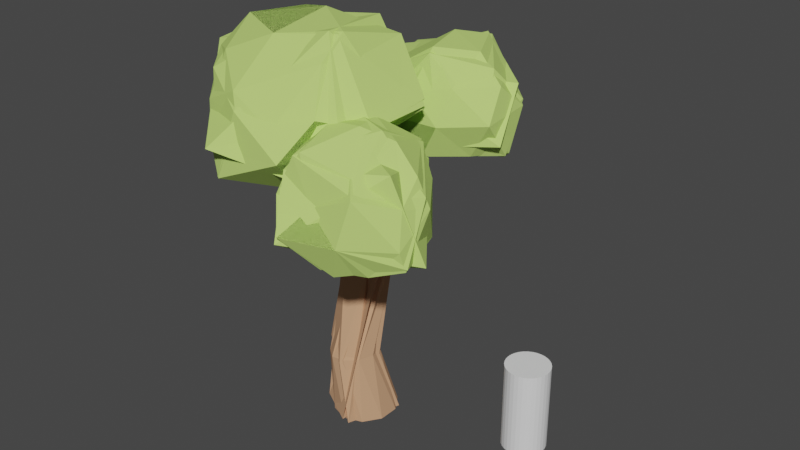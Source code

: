 # Source: trees.blend  (saved by Blender 3.2.14; exported with 4.5.12 LTS)
import bpy
from mathutils import Matrix  # noqa: F401  (used for matrix-valued properties, if any)

bpy.ops.wm.read_factory_settings(use_empty=True)
scene = bpy.context.scene
scene.name = 'Scene'

# ---- materials (node trees are filled in below, after node groups)
mat_wood = bpy.data.materials.new('wood')
mat_wood.use_transparent_shadow = False
mat_leaf = bpy.data.materials.new('leaf')
mat_leaf.use_transparent_shadow = False

# ---- material node trees
mat_wood.use_nodes = True; mat_wood.node_tree.nodes.clear()
_N = mat_wood.node_tree.nodes; _L = mat_wood.node_tree.links
n0 = _N.new('ShaderNodeBsdfPrincipled'); n0.name = 'Principled BSDF'; n0.location = (10, 300)
n0.distribution = 'GGX'
n0.subsurface_method = 'RANDOM_WALK_SKIN'
n0.inputs[0].default_value = (0.6038, 0.3391, 0.1963, 1.0)
n0.inputs[2].default_value = 0.0
n0.inputs[3].default_value = 0.0
n0.inputs[9].default_value = (0.0, 0.0, 0.0)
n0.inputs[11].default_value = 0.0
n0.inputs[13].default_value = 0.0
n0.inputs[20].default_value = 0.0
n0.inputs[27].default_value = (0.0, 0.0, 0.0, 1.0)
n1 = _N.new('ShaderNodeOutputMaterial'); n1.name = 'Material Output'; n1.location = (300, 300)
_L.new(n0.outputs[0], n1.inputs[0])
n1.is_active_output = True
mat_leaf.use_nodes = True; mat_leaf.node_tree.nodes.clear()
_N = mat_leaf.node_tree.nodes; _L = mat_leaf.node_tree.links
n0 = _N.new('ShaderNodeBsdfPrincipled'); n0.name = 'Principled BSDF'; n0.location = (10, 300)
n0.distribution = 'GGX'
n0.subsurface_method = 'RANDOM_WALK_SKIN'
n0.inputs[0].default_value = (0.5308, 0.7484, 0.1896, 1.0)
n0.inputs[2].default_value = 0.0
n0.inputs[3].default_value = 0.0
n0.inputs[9].default_value = (0.0, 0.0, 0.0)
n0.inputs[11].default_value = 0.0
n0.inputs[13].default_value = 0.0
n0.inputs[20].default_value = 0.0
n0.inputs[27].default_value = (0.0, 0.0, 0.0, 1.0)
n1 = _N.new('ShaderNodeOutputMaterial'); n1.name = 'Material Output'; n1.location = (300, 300)
_L.new(n0.outputs[0], n1.inputs[0])
n1.is_active_output = True

# ---- world
world_world = bpy.data.worlds.new('World'); scene.world = world_world
world_world.use_nodes = True; world_world.node_tree.nodes.clear()
_N = world_world.node_tree.nodes; _L = world_world.node_tree.links
n0 = _N.new('ShaderNodeOutputWorld'); n0.name = 'World Output'; n0.location = (300, 300)
n1 = _N.new('ShaderNodeBackground'); n1.name = 'Background'; n1.location = (10, 300)
n1.inputs[0].default_value = (0.05088, 0.05088, 0.05088, 1.0)
_L.new(n1.outputs[0], n0.inputs[0])
n0.is_active_output = True
world_world.color = (0.05088, 0.05088, 0.05088)
world_world.use_sun_shadow = False
world_world.sun_shadow_jitter_overblur = 0.0

# ---- meshes
me_cylinder = bpy.data.meshes.new('Cylinder')
me_cylinder.from_pydata([(0.0, 1.0, -1.0), (0.0, 1.0, 1.0), (0.1951, 0.9808, -1.0), (0.1951, 0.9808, 1.0), (0.3827, 0.9239, -1.0), (0.3827, 0.9239, 1.0), (0.5556, 0.8315, -1.0), (0.5556, 0.8315, 1.0), (0.7071, 0.7071, -1.0), (0.7071, 0.7071, 1.0), (0.8315, 0.5556, -1.0), (0.8315, 0.5556, 1.0), (0.9239, 0.3827, -1.0), (0.9239, 0.3827, 1.0), (0.9808, 0.1951, -1.0), (0.9808, 0.1951, 1.0), (1.0, 0.0, -1.0), (1.0, 0.0, 1.0), (0.9808, -0.1951, -1.0), (0.9808, -0.1951, 1.0), (0.9239, -0.3827, -1.0), (0.9239, -0.3827, 1.0), (0.8315, -0.5556, -1.0), (0.8315, -0.5556, 1.0), (0.7071, -0.7071, -1.0), (0.7071, -0.7071, 1.0), (0.5556, -0.8315, -1.0), (0.5556, -0.8315, 1.0), (0.3827, -0.9239, -1.0), (0.3827, -0.9239, 1.0), (0.1951, -0.9808, -1.0), (0.1951, -0.9808, 1.0), (0.0, -1.0, -1.0), (0.0, -1.0, 1.0), (-0.1951, -0.9808, -1.0), (-0.1951, -0.9808, 1.0), (-0.3827, -0.9239, -1.0), (-0.3827, -0.9239, 1.0), (-0.5556, -0.8315, -1.0), (-0.5556, -0.8315, 1.0), (-0.7071, -0.7071, -1.0), (-0.7071, -0.7071, 1.0), (-0.8315, -0.5556, -1.0), (-0.8315, -0.5556, 1.0), (-0.9239, -0.3827, -1.0), (-0.9239, -0.3827, 1.0), (-0.9808, -0.1951, -1.0), (-0.9808, -0.1951, 1.0), (-1.0, 0.0, -1.0), (-1.0, 0.0, 1.0), (-0.9808, 0.1951, -1.0), (-0.9808, 0.1951, 1.0), (-0.9239, 0.3827, -1.0), (-0.9239, 0.3827, 1.0), (-0.8315, 0.5556, -1.0), (-0.8315, 0.5556, 1.0), (-0.7071, 0.7071, -1.0), (-0.7071, 0.7071, 1.0), (-0.5556, 0.8315, -1.0), (-0.5556, 0.8315, 1.0), (-0.3827, 0.9239, -1.0), (-0.3827, 0.9239, 1.0), (-0.1951, 0.9808, -1.0), (-0.1951, 0.9808, 1.0)], [], [(0, 1, 3, 2), (2, 3, 5, 4), (4, 5, 7, 6), (6, 7, 9, 8), (8, 9, 11, 10), (10, 11, 13, 12), (12, 13, 15, 14), (14, 15, 17, 16), (16, 17, 19, 18), (18, 19, 21, 20), (20, 21, 23, 22), (22, 23, 25, 24), (24, 25, 27, 26), (26, 27, 29, 28), (28, 29, 31, 30), (30, 31, 33, 32), (32, 33, 35, 34), (34, 35, 37, 36), (36, 37, 39, 38), (38, 39, 41, 40), (40, 41, 43, 42), (42, 43, 45, 44), (44, 45, 47, 46), (46, 47, 49, 48), (48, 49, 51, 50), (50, 51, 53, 52), (52, 53, 55, 54), (54, 55, 57, 56), (56, 57, 59, 58), (58, 59, 61, 60), (3, 1, 63, 61, 59, 57, 55, 53, 51, 49, 47, 45, 43, 41, 39, 37, 35, 33, 31, 29, 27, 25, 23, 21, 19, 17, 15, 13, 11, 9, 7, 5), (60, 61, 63, 62), (62, 63, 1, 0), (0, 2, 4, 6, 8, 10, 12, 14, 16, 18, 20, 22, 24, 26, 28, 30, 32, 34, 36, 38, 40, 42, 44, 46, 48, 50, 52, 54, 56, 58, 60, 62)])
_uv = me_cylinder.uv_layers.new(name='UVMap')
_uv.uv.foreach_set('vector', [1.0, 0.5, 1.0, 1.0, 0.9688, 1.0, 0.9688, 0.5, 0.9688, 0.5, 0.9688, 1.0, 0.9375, 1.0, 0.9375, 0.5, 0.9375, 0.5, 0.9375, 1.0, 0.9062, 1.0, 0.9062, 0.5, 0.9062, 0.5, 0.9062, 1.0, 0.875, 1.0, 0.875, 0.5, 0.875, 0.5, 0.875, 1.0, 0.8438, 1.0, 0.8438, 0.5, 0.8438, 0.5, 0.8438, 1.0, 0.8125, 1.0, 0.8125, 0.5, 0.8125, 0.5, 0.8125, 1.0, 0.7812, 1.0, 0.7812, 0.5, 0.7812, 0.5, 0.7812, 1.0, 0.75, 1.0, 0.75, 0.5, 0.75, 0.5, 0.75, 1.0, 0.7188, 1.0, 0.7188, 0.5, 0.7188, 0.5, 0.7188, 1.0, 0.6875, 1.0, 0.6875, 0.5, 0.6875, 0.5, 0.6875, 1.0, 0.6562, 1.0, 0.6562, 0.5, 0.6562, 0.5, 0.6562, 1.0, 0.625, 1.0, 0.625, 0.5, 0.625, 0.5, 0.625, 1.0, 0.5938, 1.0, 0.5938, 0.5, 0.5938, 0.5, 0.5938, 1.0, 0.5625, 1.0, 0.5625, 0.5, 0.5625, 0.5, 0.5625, 1.0, 0.5312, 1.0, 0.5312, 0.5, 0.5312, 0.5, 0.5312, 1.0, 0.5, 1.0, 0.5, 0.5, 0.5, 0.5, 0.5, 1.0, 0.4688, 1.0, 0.4688, 0.5, 0.4688, 0.5, 0.4688, 1.0, 0.4375, 1.0, 0.4375, 0.5, 0.4375, 0.5, 0.4375, 1.0, 0.4062, 1.0, 0.4062, 0.5, 0.4062, 0.5, 0.4062, 1.0, 0.375, 1.0, 0.375, 0.5, 0.375, 0.5, 0.375, 1.0, 0.3438, 1.0, 0.3438, 0.5, 0.3438, 0.5, 0.3438, 1.0, 0.3125, 1.0, 0.3125, 0.5, 0.3125, 0.5, 0.3125, 1.0, 0.2812, 1.0, 0.2812, 0.5, 0.2812, 0.5, 0.2812, 1.0, 0.25, 1.0, 0.25, 0.5, 0.25, 0.5, 0.25, 1.0, 0.2188, 1.0, 0.2188, 0.5, 0.2188, 0.5, 0.2188, 1.0, 0.1875, 1.0, 0.1875, 0.5, 0.1875, 0.5, 0.1875, 1.0, 0.1562, 1.0, 0.1562, 0.5, 0.1562, 0.5, 0.1562, 1.0, 0.125, 1.0, 0.125, 0.5, 0.125, 0.5, 0.125, 1.0, 0.09375, 1.0, 0.09375, 0.5, 0.09375, 0.5, 0.09375, 1.0, 0.0625, 1.0, 0.0625, 0.5, 0.2968, 0.4854, 0.25, 0.49, 0.2032, 0.4854, 0.1582, 0.4717, 0.1167, 0.4496, 0.08029, 0.4197, 0.05045, 0.3833, 0.02827, 0.3418, 0.01461, 0.2968, 0.01, 0.25, 0.01461, 0.2032, 0.02827, 0.1582, 0.05045, 0.1167, 0.08029, 0.08029, 0.1167, 0.05045, 0.1582, 0.02827, 0.2032, 0.01461, 0.25, 0.01, 0.2968, 0.01461, 0.3418, 0.02827, 0.3833, 0.05045, 0.4197, 0.08029, 0.4496, 0.1167, 0.4717, 0.1582, 0.4854, 0.2032, 0.49, 0.25, 0.4854, 0.2968, 0.4717, 0.3418, 0.4496, 0.3833, 0.4197, 0.4197, 0.3833, 0.4496, 0.3418, 0.4717, 0.0625, 0.5, 0.0625, 1.0, 0.03125, 1.0, 0.03125, 0.5, 0.03125, 0.5, 0.03125, 1.0, 0.0, 1.0, 0.0, 0.5, 0.75, 0.49, 0.7968, 0.4854, 0.8418, 0.4717, 0.8833, 0.4496, 0.9197, 0.4197, 0.9496, 0.3833, 0.9717, 0.3418, 0.9854, 0.2968, 0.99, 0.25, 0.9854, 0.2032, 0.9717, 0.1582, 0.9496, 0.1167, 0.9197, 0.08029, 0.8833, 0.05045, 0.8418, 0.02827, 0.7968, 0.01461, 0.75, 0.01, 0.7032, 0.01461, 0.6582, 0.02827, 0.6167, 0.05045, 0.5803, 0.08029, 0.5504, 0.1167, 0.5283, 0.1582, 0.5146, 0.2032, 0.51, 0.25, 0.5146, 0.2968, 0.5283, 0.3418, 0.5504, 0.3833, 0.5803, 0.4197, 0.6167, 0.4496, 0.6582, 0.4717, 0.7032, 0.4854])
me_cylinder.update()
me_cylinder_002 = bpy.data.meshes.new('Cylinder.002')
me_cylinder_002.from_pydata([(0.000149, 0.8104, -1.094), (-0.3251, 0.3971, 0.4631), (0.4434, 0.6555, -1.094), (0.04194, 0.3795, 0.5107), (0.7173, 0.2497, -1.094), (0.337, 0.1351, 0.5608), (0.7173, -0.2518, -1.094), (0.4473, -0.2427, 0.5942), (0.4434, -0.6575, -1.094), (0.3307, -0.6096, 0.5982), (0.000149, -0.8125, -1.094), (0.03183, -0.8255, 0.5712), (-0.4431, -0.6575, -1.094), (-0.3352, -0.8079, 0.5236), (-0.717, -0.2518, -1.094), (-0.6302, -0.5635, 0.4735), (-0.717, 0.2497, -1.094), (-0.7405, -0.1857, 0.4401), (-0.4431, 0.6555, -1.094), (-0.624, 0.1813, 0.4361), (-0.1025, 0.8371, 3.068), (-0.4125, 0.6473, 2.978), (0.2414, 0.8081, 3.164), (0.4879, 0.5714, 3.23), (0.5477, 0.2858, 3.205), (0.4686, -0.1355, 3.004), (0.09123, -0.3537, 3.029), (-0.2687, -0.2795, 3.004), (-0.5152, -0.04283, 2.938), (-0.5701, 0.3112, 2.928), (-1.136, 0.3568, 4.871), (-1.238, 0.1462, 4.785), (-0.9198, 0.4578, 4.963), (-0.6729, 0.4106, 5.027), (-0.4893, 0.2332, 5.038), (-0.4391, -0.006582, 4.991), (-0.5414, -0.2172, 4.906), (-0.7573, -0.3182, 4.814), (-1.004, -0.271, 4.75), (-1.188, -0.09361, 4.739), (-1.228, -0.1485, 6.098), (-1.279, -0.2653, 6.052), (-1.123, -0.09033, 6.145), (-1.004, -0.1131, 6.176), (-0.916, -0.2081, 6.178), (-0.8935, -0.339, 6.151), (-0.9447, -0.4559, 6.105), (-1.05, -0.514, 6.058), (-1.169, -0.4912, 6.027), (-1.257, -0.3962, 6.025), (-0.9137, -0.2288, 4.415), (-1.074, -0.01878, 4.404), (-0.2867, -0.02732, 4.659), (-0.4274, -0.2341, 4.572), (-0.8048, 0.5295, 4.774), (-0.4225, 0.4243, 4.837), (-1.085, 0.2388, 4.451), (-0.6669, -0.3111, 4.479), (-0.2985, 0.2303, 4.705), (-1.045, 0.4311, 4.571), (-0.9426, 0.06706, 4.02), (-0.2966, -0.2535, 4.189), (-0.1075, 0.4679, 4.285), (-0.9103, 0.3451, 4.068), (-0.5633, -0.3029, 4.095), (-0.07962, 0.2269, 4.324), (-0.7644, 0.5614, 4.082), (-0.8101, -0.1804, 4.031), (-0.1119, -0.0511, 4.277), (-0.367, 0.6245, 4.087), (0.01725, 1.758, 4.721), (0.04103, 1.453, 5.234), (-0.1779, 1.427, 5.193), (0.2156, 1.468, 5.128), (0.2448, 1.725, 4.856), (-0.1838, 1.686, 4.915), (-0.8619, -0.2046, 4.223), (-0.1993, -0.03921, 4.468), (-1.008, 0.02414, 4.212), (-0.362, -0.2438, 4.381), (-0.1472, 0.4461, 4.491), (-0.9979, 0.292, 4.26), (-0.6151, -0.307, 4.287), (-0.1891, 0.2286, 4.515), (-0.8795, 0.4962, 4.221), (0.3247, 1.613, 5.008), (-0.2634, 1.547, 5.101), (0.1958, 2.042, 5.491), (0.1313, 1.926, 5.594), (0.0529, 1.947, 5.558), (0.2445, 1.913, 5.623), (0.345, 1.975, 5.573), (0.3599, 2.059, 5.482), (0.05253, 2.048, 5.483), (0.1471, 2.154, 5.416), (0.272, 2.153, 5.395), (-0.6438, 0.2629, 3.144), (-0.1051, -0.4434, 3.283), (0.3495, 0.5522, 3.445), (-0.5109, 0.5875, 3.193), (-0.3269, -0.2841, 3.22), (0.5052, 0.3846, 3.473), (-0.2257, 0.7798, 3.283), (-0.5735, -0.07004, 3.154), (0.1116, 0.7663, 3.361), (-0.627, -0.09503, 3.352), (0.187, -0.1033, 3.787), (-0.007619, 0.7279, 3.542), (-0.7114, 0.2186, 3.342), (-0.1421, -0.3472, 3.547), (0.2223, 0.5346, 3.641), (-0.6014, 0.5326, 3.391), (-0.3805, -0.2884, 3.418), (0.325, 0.2904, 3.72), (-0.3389, 0.7272, 3.48), (1.174, -0.7833, 3.806), (1.175, -0.5658, 3.993), (1.036, -0.9577, 3.713), (0.8136, -0.9975, 3.762), (1.021, -0.492, 4.113), (0.6646, -0.9253, 3.882), (0.8093, -0.5343, 4.166), (1.208, -0.8062, 5.275), (0.6461, -0.7192, 4.094), (1.395, -1.03, 4.641), (1.253, -0.8561, 4.713), (1.398, -1.221, 4.629), (1.249, -1.345, 4.682), (1.083, -0.8613, 4.783), (1.082, -1.347, 4.753), (0.9396, -0.9764, 4.84), (0.9198, -1.176, 4.85), (1.091, -0.7233, 5.25), (1.234, -0.9136, 5.305), (1.153, -0.9992, 5.321), (0.9814, -0.7444, 5.249), (1.044, -1.018, 5.322), (0.8994, -0.8238, 5.269), (1.056, -0.8823, 5.288), (0.9033, -0.9362, 5.309)], [], [(0, 1, 3, 2), (2, 3, 5, 4), (4, 5, 7, 6), (6, 7, 9, 8), (8, 9, 11, 10), (10, 11, 13, 12), (12, 13, 15, 14), (14, 15, 17, 16), (9, 7, 23, 24), (16, 17, 19, 18), (18, 19, 1, 0), (0, 2, 4, 6, 8, 10, 12, 14, 16, 18), (3, 1, 21, 20), (7, 5, 22, 23), (5, 3, 20, 22), (1, 19, 29, 21), (19, 17, 28, 29), (17, 15, 27, 28), (15, 13, 26, 27), (13, 11, 25, 26), (11, 9, 24, 25), (36, 35, 45, 46), (55, 54, 32, 33), (58, 55, 33, 34), (59, 56, 31, 30), (54, 59, 30, 32), (40, 41, 49, 48, 47, 46, 45, 44, 43, 42), (33, 32, 42, 43), (31, 39, 49, 41), (37, 36, 46, 47), (34, 33, 43, 44), (30, 31, 41, 40), (38, 37, 47, 48), (35, 34, 44, 45), (32, 30, 40, 42), (39, 38, 48, 49), (59, 54, 71, 72), (84, 81, 56, 59), (83, 80, 55, 58), (62, 69, 70, 74), (58, 34, 35, 52, 77, 68, 106, 113, 65, 83), (52, 35, 36, 53, 79, 61, 109, 106, 68, 77), (113, 110, 62, 65), (70, 75, 94, 95), (72, 71, 88, 89), (69, 66, 75, 70), (54, 55, 73, 71), (84, 59, 72, 86), (80, 62, 74, 85), (55, 80, 85, 73), (66, 84, 86, 75), (86, 72, 89, 93), (85, 74, 92, 91), (65, 62, 80, 83), (66, 63, 81, 84), (87, 93, 89, 88), (91, 87, 88, 90), (92, 95, 87, 91), (95, 94, 93, 87), (75, 86, 93, 94), (71, 73, 90, 88), (73, 85, 91, 90), (74, 70, 95, 92), (101, 113, 121, 119), (53, 36, 37, 57, 82, 64, 112, 109, 61, 79), (24, 23, 98, 101), (27, 26, 97, 100), (50, 38, 39, 51, 78, 60, 108, 96, 29, 28, 103, 105, 67, 76), (114, 66, 69, 107, 104, 22, 20, 102), (106, 109, 120, 123), (57, 37, 38, 50, 76, 67, 105, 103, 28, 27, 100, 112, 64, 82), (24, 101, 119, 116), (101, 98, 110, 113), (100, 97, 109, 112), (26, 25, 115, 117), (118, 117, 126, 127), (120, 118, 127, 129), (121, 123, 131, 130), (117, 115, 124, 126), (109, 97, 118, 120), (25, 24, 116, 115), (97, 26, 117, 118), (113, 106, 123, 121), (130, 131, 139, 137), (126, 124, 122, 133), (125, 128, 135, 132), (128, 130, 137, 135), (123, 120, 129, 131), (115, 116, 125, 124), (119, 121, 130, 128), (116, 119, 128, 125), (122, 132, 135, 138), (133, 122, 138, 134), (138, 135, 137, 139), (134, 138, 139, 136), (129, 127, 134, 136), (127, 126, 133, 134), (131, 129, 136, 139), (124, 125, 132, 122), (107, 69, 62, 110, 98, 23, 22, 104), (111, 63, 66, 114, 102, 20, 21, 99), (51, 39, 31, 56, 81, 63, 111, 99, 21, 29, 96, 108, 60, 78)])
_uv = me_cylinder_002.uv_layers.new(name='UVMap')
_uv.uv.foreach_set('vector', [1.0, 0.5, 1.0, 1.0, 0.9, 1.0, 0.9, 0.5, 0.9, 0.5, 0.9, 1.0, 0.8, 1.0, 0.8, 0.5, 0.8, 0.5, 0.8, 1.0, 0.7, 1.0, 0.7, 0.5, 0.7, 0.5, 0.7, 1.0, 0.6, 1.0, 0.6, 0.5, 0.6, 0.5, 0.6, 1.0, 0.5, 1.0, 0.5, 0.5, 0.5, 0.5, 0.5, 1.0, 0.4, 1.0, 0.4, 0.5, 0.4, 0.5, 0.4, 1.0, 0.3, 1.0, 0.3, 0.5, 0.3, 0.5, 0.3, 1.0, 0.2, 1.0, 0.2, 0.5, 0.6, 1.0, 0.7, 1.0, 0.7, 1.0, 0.6, 1.0, 0.2, 0.5, 0.2, 1.0, 0.1, 1.0, 0.1, 0.5, 0.1, 0.5, 0.1, 1.0, -7.451e-08, 1.0, -7.451e-08, 0.5, 0.75, 0.49, 0.8911, 0.4442, 0.9783, 0.3242, 0.9783, 0.1758, 0.8911, 0.05584, 0.75, 0.01, 0.6089, 0.05584, 0.5217, 0.1758, 0.5217, 0.3242, 0.6089, 0.4442, 0.9, 1.0, 1.0, 1.0, 1.0, 1.0, 0.9, 1.0, 0.7, 1.0, 0.8, 1.0, 0.8, 1.0, 0.7, 1.0, 0.8, 1.0, 0.9, 1.0, 0.9, 1.0, 0.8, 1.0, -7.451e-08, 1.0, 0.1, 1.0, 0.1, 1.0, -7.451e-08, 1.0, 0.1, 1.0, 0.2, 1.0, 0.2, 1.0, 0.1, 1.0, 0.2, 1.0, 0.3, 1.0, 0.3, 1.0, 0.2, 1.0, 0.3, 1.0, 0.4, 1.0, 0.4, 1.0, 0.3, 1.0, 0.4, 1.0, 0.5, 1.0, 0.5, 1.0, 0.4, 1.0, 0.5, 1.0, 0.6, 1.0, 0.6, 1.0, 0.5, 1.0, 0.4, 1.0, 0.5, 1.0, 0.5, 1.0, 0.4, 1.0, 0.7, 1.0, 0.8, 1.0, 0.8, 1.0, 0.7, 1.0, 0.6, 1.0, 0.7, 1.0, 0.7, 1.0, 0.6, 1.0, 0.9, 1.0, 1.0, 1.0, 1.0, 1.0, 0.9, 1.0, 0.8, 1.0, 0.9, 1.0, 0.9, 1.0, 0.8, 1.0, 0.3911, 0.4442, 0.25, 0.49, 0.1089, 0.4442, 0.02175, 0.3242, 0.02175, 0.1758, 0.1089, 0.05584, 0.25, 0.01, 0.3911, 0.05584, 0.4783, 0.1758, 0.4783, 0.3242, 0.7, 1.0, 0.8, 1.0, 0.8, 1.0, 0.7, 1.0, -7.451e-08, 1.0, 0.1, 1.0, 0.1, 1.0, -7.451e-08, 1.0, 0.3, 1.0, 0.4, 1.0, 0.4, 1.0, 0.3, 1.0, 0.6, 1.0, 0.7, 1.0, 0.7, 1.0, 0.6, 1.0, 0.9, 1.0, 1.0, 1.0, 1.0, 1.0, 0.9, 1.0, 0.2, 1.0, 0.3, 1.0, 0.3, 1.0, 0.2, 1.0, 0.5, 1.0, 0.6, 1.0, 0.6, 1.0, 0.5, 1.0, 0.8, 1.0, 0.9, 1.0, 0.9, 1.0, 0.8, 1.0, 0.1, 1.0, 0.2, 1.0, 0.2, 1.0, 0.1, 1.0, 0.9, 1.0, 0.8, 1.0, 0.8, 1.0, 0.9, 1.0, 0.9, 1.0, 1.0, 1.0, 1.0, 1.0, 0.9, 1.0, 0.6, 1.0, 0.7, 1.0, 0.7, 1.0, 0.6, 1.0, 0.7, 1.0, 0.8, 1.0, 0.8, 1.0, 0.7, 1.0, 0.6, 1.0, 0.6, 1.0, 0.5, 1.0, 0.5, 1.0, 0.5, 1.0, 0.5, 1.0, 0.5, 1.0, 0.6, 1.0, 0.6, 1.0, 0.6, 1.0, 0.5, 1.0, 0.5, 1.0, 0.4, 1.0, 0.4, 1.0, 0.4, 1.0, 0.4, 1.0, 0.4, 1.0, 0.5, 1.0, 0.5, 1.0, 0.5, 1.0, 0.6, 1.0, 0.7, 1.0, 0.7, 1.0, 0.6, 1.0, 0.8, 1.0, 0.9, 1.0, 0.9, 1.0, 0.8, 1.0, 0.9, 1.0, 0.8, 1.0, 0.8, 1.0, 0.9, 1.0, 0.8, 1.0, 0.9, 1.0, 0.9, 1.0, 0.8, 1.0, 0.8, 1.0, 0.7, 1.0, 0.7, 1.0, 0.8, 1.0, 0.9, 1.0, 0.9, 1.0, 0.9, 1.0, 0.9, 1.0, 0.7, 1.0, 0.7, 1.0, 0.7, 1.0, 0.7, 1.0, 0.7, 1.0, 0.7, 1.0, 0.7, 1.0, 0.7, 1.0, 0.9, 1.0, 0.9, 1.0, 0.9, 1.0, 0.9, 1.0, 0.9, 1.0, 0.9, 1.0, 0.9, 1.0, 0.9, 1.0, 0.7, 1.0, 0.7, 1.0, 0.7, 1.0, 0.7, 1.0, 0.6, 1.0, 0.7, 1.0, 0.7, 1.0, 0.6, 1.0, 0.9, 1.0, 1.0, 1.0, 1.0, 1.0, 0.9, 1.0, 0.8, 1.0, 0.9, 1.0, 0.9, 1.0, 0.8, 1.0, 0.7, 1.0, 0.8, 1.0, 0.8, 1.0, 0.7, 1.0, 0.7, 1.0, 0.8, 1.0, 0.8, 1.0, 0.7, 1.0, 0.8, 1.0, 0.9, 1.0, 0.9, 1.0, 0.8, 1.0, 0.9, 1.0, 0.9, 1.0, 0.9, 1.0, 0.9, 1.0, 0.8, 1.0, 0.7, 1.0, 0.7, 1.0, 0.8, 1.0, 0.7, 1.0, 0.7, 1.0, 0.7, 1.0, 0.7, 1.0, 0.7, 1.0, 0.8, 1.0, 0.8, 1.0, 0.7, 1.0, 0.6, 1.0, 0.6, 1.0, 0.6, 1.0, 0.6, 1.0, 0.4, 1.0, 0.4, 1.0, 0.3, 1.0, 0.3, 1.0, 0.3, 1.0, 0.3, 1.0, 0.3, 1.0, 0.4, 1.0, 0.4, 1.0, 0.4, 1.0, 0.6, 1.0, 0.7, 1.0, 0.7, 1.0, 0.6, 1.0, 0.3, 1.0, 0.4, 1.0, 0.4, 1.0, 0.3, 1.0, 0.2, 1.0, 0.2, 1.0, 0.1, 1.0, 0.1, 1.0, 0.1, 1.0, 0.1, 1.0, 0.1, 1.0, 0.1, 1.0, 0.1, 1.0, 0.2, 1.0, 0.2, 1.0, 0.2, 1.0, 0.2, 1.0, 0.2, 1.0, 0.9, 1.0, 0.9, 1.0, 0.8, 1.0, 0.8, 1.0, 0.8, 1.0, 0.8, 1.0, 0.9, 1.0, 0.9, 1.0, 0.5, 1.0, 0.4, 1.0, 0.4, 1.0, 0.5, 1.0, 0.3, 1.0, 0.3, 1.0, 0.2, 1.0, 0.2, 1.0, 0.2, 1.0, 0.2, 1.0, 0.2, 1.0, 0.2, 1.0, 0.2, 1.0, 0.3, 1.0, 0.3, 1.0, 0.3, 1.0, 0.3, 1.0, 0.3, 1.0, 0.6, 1.0, 0.6, 1.0, 0.6, 1.0, 0.6, 1.0, 0.6, 1.0, 0.7, 1.0, 0.7, 1.0, 0.6, 1.0, 0.3, 1.0, 0.4, 1.0, 0.4, 1.0, 0.3, 1.0, 0.4, 1.0, 0.5, 1.0, 0.5, 1.0, 0.4, 1.0, 0.4, 1.0, 0.4, 1.0, 0.4, 1.0, 0.4, 1.0, 0.4, 1.0, 0.4, 1.0, 0.4, 1.0, 0.4, 1.0, 0.6, 1.0, 0.5, 1.0, 0.5, 1.0, 0.6, 1.0, 0.4, 1.0, 0.5, 1.0, 0.5, 1.0, 0.4, 1.0, 0.4, 1.0, 0.4, 1.0, 0.4, 1.0, 0.4, 1.0, 0.5, 1.0, 0.6, 1.0, 0.6, 1.0, 0.5, 1.0, 0.4, 1.0, 0.4, 1.0, 0.4, 1.0, 0.4, 1.0, 0.6, 1.0, 0.5, 1.0, 0.5, 1.0, 0.6, 1.0, 0.6, 1.0, 0.5, 1.0, 0.5, 1.0, 0.6, 1.0, 0.4, 1.0, 0.5, 1.0, 0.5, 1.0, 0.4, 1.0, 0.6, 1.0, 0.6, 1.0, 0.6, 1.0, 0.6, 1.0, 0.6, 1.0, 0.6, 1.0, 0.6, 1.0, 0.6, 1.0, 0.5, 1.0, 0.4, 1.0, 0.4, 1.0, 0.5, 1.0, 0.5, 1.0, 0.6, 1.0, 0.6, 1.0, 0.5, 1.0, 0.6, 1.0, 0.6, 1.0, 0.6, 1.0, 0.6, 1.0, 0.6, 1.0, 0.6, 1.0, 0.6, 1.0, 0.6, 1.0, 0.5, 1.0, 0.6, 1.0, 0.6, 1.0, 0.5, 1.0, 0.4, 1.0, 0.5, 1.0, 0.5, 1.0, 0.4, 1.0, 0.5, 1.0, 0.6, 1.0, 0.6, 1.0, 0.5, 1.0, 0.4, 1.0, 0.5, 1.0, 0.5, 1.0, 0.4, 1.0, 0.4, 1.0, 0.4, 1.0, 0.4, 1.0, 0.4, 1.0, 0.4, 1.0, 0.4, 1.0, 0.4, 1.0, 0.4, 1.0, 0.5, 1.0, 0.4, 1.0, 0.4, 1.0, 0.5, 1.0, 0.5, 1.0, 0.6, 1.0, 0.6, 1.0, 0.5, 1.0, 0.8, 1.0, 0.8, 1.0, 0.7, 1.0, 0.7, 1.0, 0.7, 1.0, 0.7, 1.0, 0.8, 1.0, 0.8, 1.0, 1.0, 1.0, 1.0, 1.0, 0.9, 1.0, 0.9, 1.0, 0.9, 1.0, 0.9, 1.0, 1.0, 1.0, 1.0, 1.0, 0.1, 1.0, 0.1, 1.0, -7.451e-08, 1.0, -7.451e-08, 1.0, -7.451e-08, 1.0, -7.451e-08, 1.0, -7.451e-08, 1.0, -7.451e-08, 1.0, -7.451e-08, 1.0, 0.1, 1.0, 0.1, 1.0, 0.1, 1.0, 0.1, 1.0, 0.1, 1.0])
me_cylinder_002.materials.append(mat_wood)
me_cylinder_002.update()
me_icosphere = bpy.data.meshes.new('Icosphere')
me_icosphere.from_pydata([(-0.4569, 0.7069, 5.485), (1.193, -1.002, 6.719), (-0.1553, -1.891, 5.322), (-2.908, -0.1268, 4.758), (-2.837, 2.124, 6.07), (-0.3306, 1.076, 7.508), (-0.4795, -2.258, 6.652), (-2.431, -2.166, 5.806), (-3.874, -0.3911, 6.461), (-2.896, 1.366, 8.043), (0.2503, -0.7896, 8.534), (-2.639, -1.39, 7.719), (-0.5256, -0.6738, 5.178), (0.6027, -0.09073, 6.049), (0.2196, -1.238, 5.869), (1.247, 0.599, 6.948), (0.2731, 1.069, 6.286), (-1.333, 0.1357, 5.18), (-1.809, -1.197, 4.797), (-1.605, 1.231, 5.591), (-2.777, 1.082, 5.557), (-1.64, 2.354, 6.546), (0.5639, -0.5248, 7.867), (0.4738, 0.7546, 8.169), (0.1537, -2.724, 6.232), (0.3465, -1.797, 6.942), (-2.564, -1.476, 5.259), (-1.79, -2.593, 5.34), (-3.588, 0.975, 6.366), (-3.109, -0.3669, 5.556), (-1.161, 1.442, 7.934), (-2.81, 1.614, 7.073), (0.1341, -1.335, 7.973), (-1.384, -2.343, 6.757), (-3.214, -1.273, 5.825), (-3.771, 0.817, 7.516), (-1.26, 0.3202, 8.541), (-1.611, -2.169, 7.225), (-1.37, -1.165, 8.271), (-2.656, -1.927, 6.737), (-3.581, -0.6912, 7.449), (-3.106, -0.1962, 8.173), (1.291, -1.507, 6.993), (2.636, -1.341, 6.233), (1.139, -0.1318, 6.474), (-0.3572, -0.9146, 6.451), (0.2647, -2.75, 5.845), (2.223, -2.841, 6.125), (1.734, -0.1021, 4.991), (0.192, -0.172, 5.488), (0.08541, -2.015, 5.205), (1.443, -2.909, 4.416), (3.018, -2.156, 4.591), (1.175, -1.305, 4.155), (1.059, -0.7315, 6.913), (2.027, -1.26, 6.785), (1.736, -0.1237, 6.411), (2.765, -1.972, 5.793), (1.894, -2.456, 6.367), (0.4969, -1.481, 6.901), (0.04362, -0.3733, 6.738), (0.7215, -2.635, 6.647), (0.1356, -1.933, 6.393), (1.153, -2.832, 5.648), (2.918, -1.294, 5.603), (2.957, -2.279, 5.038), (1.734, -0.159, 6.012), (2.306, -0.4548, 5.788), (-0.2038, -0.4989, 6.112), (0.3582, -0.06011, 6.243), (0.09722, -2.597, 5.544), (-0.1119, -1.583, 5.768), (2.001, -3.061, 5.098), (0.8082, -3.451, 5.131), (2.544, -0.7384, 4.645), (1.129, 0.2967, 5.533), (-0.02368, -1.011, 5.101), (0.6029, -2.498, 4.619), (2.335, -2.493, 4.376), (1.372, -0.7124, 4.575), (2.088, -1.661, 4.149), (0.639, -0.6922, 4.775), (0.6439, -1.384, 4.697), (1.345, -2.292, 4.085), (0.3398, 4.492, 5.817), (0.4093, 3.239, 4.807), (-1.147, 3.46, 5.532), (-1.127, 3.669, 6.939), (0.9707, 3.822, 7.001), (1.783, 3.349, 6.021), (-0.7056, 1.214, 5.378), (-1.37, 2.12, 6.84), (0.4074, 2.712, 7.781), (2.179, 2.042, 7.024), (1.706, 1.667, 5.393), (0.5957, 0.935, 6.877), (-0.8181, 3.93, 5.608), (0.3839, 3.747, 5.201), (-0.5193, 2.948, 5.128), (1.39, 3.42, 4.705), (1.155, 4.329, 5.358), (-0.3751, 4.53, 6.37), (-1.558, 3.67, 6.457), (0.435, 4.601, 6.364), (0.3134, 4.054, 7.209), (1.503, 3.768, 6.187), (1.252, 1.946, 5.329), (2.235, 2.385, 5.383), (-0.8545, 2.58, 5.53), (-0.07763, 2.005, 5.229), (-1.315, 3.057, 7.024), (-1.858, 2.907, 6.405), (0.8093, 3.471, 7.587), (-0.2215, 3.431, 7.255), (2.306, 2.734, 6.43), (1.53, 3.253, 7.035), (0.8456, 1.015, 5.368), (-0.6828, 1.442, 6.621), (-0.6583, 2.351, 7.106), (1.458, 2.259, 7.597), (2.245, 1.57, 6.262), (-0.3366, 0.791, 6.209), (1.265, 0.9661, 6.171), (-0.5644, 1.336, 6.926), (0.8263, 1.39, 7.799), (1.443, 1.284, 7.004)], [], [(0, 13, 12), (1, 13, 15), (0, 12, 17), (0, 17, 19), (0, 19, 16), (1, 15, 22), (2, 14, 24), (3, 18, 26), (4, 20, 28), (5, 21, 30), (1, 22, 25), (2, 24, 27), (3, 26, 29), (4, 28, 31), (5, 30, 23), (6, 32, 37), (7, 33, 39), (8, 34, 40), (9, 35, 41), (10, 36, 38), (38, 41, 11), (38, 36, 41), (36, 9, 41), (41, 40, 11), (41, 35, 40), (35, 8, 40), (40, 39, 11), (40, 34, 39), (34, 7, 39), (39, 37, 11), (39, 33, 37), (33, 6, 37), (37, 38, 11), (37, 32, 38), (32, 10, 38), (23, 36, 10), (23, 30, 36), (30, 9, 36), (31, 35, 9), (31, 28, 35), (28, 8, 35), (29, 34, 8), (29, 26, 34), (26, 7, 34), (27, 33, 7), (27, 24, 33), (24, 6, 33), (25, 32, 6), (25, 22, 32), (22, 10, 32), (30, 31, 9), (30, 21, 31), (21, 4, 31), (28, 29, 8), (28, 20, 29), (20, 3, 29), (26, 27, 7), (26, 18, 27), (18, 2, 27), (24, 25, 6), (24, 14, 25), (14, 1, 25), (22, 23, 10), (22, 15, 23), (15, 5, 23), (16, 21, 5), (16, 19, 21), (19, 4, 21), (19, 20, 4), (19, 17, 20), (17, 3, 20), (17, 18, 3), (17, 12, 18), (12, 2, 18), (15, 16, 5), (15, 13, 16), (13, 0, 16), (12, 14, 2), (12, 13, 14), (13, 1, 14), (42, 55, 54), (43, 55, 57), (42, 54, 59), (42, 59, 61), (42, 61, 58), (43, 57, 64), (44, 56, 66), (45, 60, 68), (46, 62, 70), (47, 63, 72), (43, 64, 67), (44, 66, 69), (45, 68, 71), (46, 70, 73), (47, 72, 65), (48, 74, 79), (49, 75, 81), (50, 76, 82), (51, 77, 83), (52, 78, 80), (80, 83, 53), (80, 78, 83), (78, 51, 83), (83, 82, 53), (83, 77, 82), (77, 50, 82), (82, 81, 53), (82, 76, 81), (76, 49, 81), (81, 79, 53), (81, 75, 79), (75, 48, 79), (79, 80, 53), (79, 74, 80), (74, 52, 80), (65, 78, 52), (65, 72, 78), (72, 51, 78), (73, 77, 51), (73, 70, 77), (70, 50, 77), (71, 76, 50), (71, 68, 76), (68, 49, 76), (69, 75, 49), (69, 66, 75), (66, 48, 75), (67, 74, 48), (67, 64, 74), (64, 52, 74), (72, 73, 51), (72, 63, 73), (63, 46, 73), (70, 71, 50), (70, 62, 71), (62, 45, 71), (68, 69, 49), (68, 60, 69), (60, 44, 69), (66, 67, 48), (66, 56, 67), (56, 43, 67), (64, 65, 52), (64, 57, 65), (57, 47, 65), (58, 63, 47), (58, 61, 63), (61, 46, 63), (61, 62, 46), (61, 59, 62), (59, 45, 62), (59, 60, 45), (59, 54, 60), (54, 44, 60), (57, 58, 47), (57, 55, 58), (55, 42, 58), (54, 56, 44), (54, 55, 56), (55, 43, 56), (84, 97, 96), (85, 97, 99), (84, 96, 101), (84, 101, 103), (84, 103, 100), (85, 99, 106), (86, 98, 108), (87, 102, 110), (88, 104, 112), (89, 105, 114), (85, 106, 109), (86, 108, 111), (87, 110, 113), (88, 112, 115), (89, 114, 107), (90, 116, 121), (91, 117, 123), (92, 118, 124), (93, 119, 125), (94, 120, 122), (122, 125, 95), (122, 120, 125), (120, 93, 125), (125, 124, 95), (125, 119, 124), (119, 92, 124), (124, 123, 95), (124, 118, 123), (118, 91, 123), (123, 121, 95), (123, 117, 121), (117, 90, 121), (121, 122, 95), (121, 116, 122), (116, 94, 122), (107, 120, 94), (107, 114, 120), (114, 93, 120), (115, 119, 93), (115, 112, 119), (112, 92, 119), (113, 118, 92), (113, 110, 118), (110, 91, 118), (111, 117, 91), (111, 108, 117), (108, 90, 117), (109, 116, 90), (109, 106, 116), (106, 94, 116), (114, 115, 93), (114, 105, 115), (105, 88, 115), (112, 113, 92), (112, 104, 113), (104, 87, 113), (110, 111, 91), (110, 102, 111), (102, 86, 111), (108, 109, 90), (108, 98, 109), (98, 85, 109), (106, 107, 94), (106, 99, 107), (99, 89, 107), (100, 105, 89), (100, 103, 105), (103, 88, 105), (103, 104, 88), (103, 101, 104), (101, 87, 104), (101, 102, 87), (101, 96, 102), (96, 86, 102), (99, 100, 89), (99, 97, 100), (97, 84, 100), (96, 98, 86), (96, 97, 98), (97, 85, 98)])
me_icosphere.materials.append(mat_leaf)
me_icosphere.update()
me_cylinder_001 = bpy.data.meshes.new('Cylinder.001')
me_cylinder_001.from_pydata([(0.6942, 0.412, -1.09), (-0.3983, 0.4118, 0.6326), (0.4438, -0.009794, 0.5337), (0.2093, -0.9001, -1.094), (-0.04694, -0.8718, 0.499), (-0.789, -0.0858, -1.094), (-0.7147, -0.4161, 0.7873), (-0.3137, 0.7788, -1.093), (0.01056, 0.8545, 3.18), (0.3654, -0.281, 2.947), (-0.5083, -0.06274, 2.968), (-1.199, 0.1621, 4.617), (-0.4549, -0.1567, 4.892), (-1.272, -0.1926, 6.073), (-0.9153, -0.1527, 6.197), (-1.114, -0.5379, 6.036), (-0.5707, 0.513, 4.882), (-0.09552, 0.4404, 4.357), (-0.6108, 0.6601, 4.073), (-0.8614, -0.3001, 4.545), (0.1976, 1.837, 4.87), (0.0816, 1.936, 5.54), (0.1675, 2.201, 5.35), (0.3894, 2.027, 5.511), (-0.2184, -0.3688, 3.289), (0.5059, 0.4982, 3.323), (-0.4537, 0.5098, 2.666), (0.2782, 0.08006, 3.847), (1.166, -0.515, 3.989), (0.9836, -1.135, 3.943), (0.6683, -0.6014, 4.122), (1.359, -0.8958, 4.677), (1.142, -1.366, 4.746), (1.131, -0.7335, 5.257), (0.9698, -1.024, 5.265)], [], [(7, 1, 0), (2, 3, 0), (2, 25, 3), (1, 26, 8), (12, 14, 15), (6, 5, 3, 4), (12, 15, 19), (19, 15, 11), (16, 21, 11), (18, 22, 20), (17, 20, 23), (17, 23, 16), (20, 22, 23), (19, 10, 24), (28, 31, 29), (9, 29, 24), (34, 33, 31), (0, 1, 2), (1, 7, 5, 6), (0, 3, 5, 7), (10, 26, 1, 6), (2, 8, 25), (2, 1, 8), (24, 6, 4, 9), (6, 24, 10), (9, 4, 3, 25), (13, 14, 16, 11), (15, 14, 13), (11, 15, 13), (12, 16, 14), (12, 27, 17, 16), (17, 18, 20), (21, 22, 18, 11), (12, 24, 27), (27, 25, 17), (16, 23, 21), (28, 25, 27, 30), (22, 21, 23), (10, 19, 11, 26), (24, 12, 19), (29, 30, 27, 24), (32, 34, 30, 29), (9, 28, 29), (29, 31, 32), (9, 25, 28), (31, 28, 30, 34), (33, 34, 32, 31), (18, 17, 25, 8), (18, 8, 26, 11)])
_uv = me_cylinder_001.uv_layers.new(name='UVMap')
_uv.uv.foreach_set('vector', [1.0, 0.5, 0.9748, 1.0, 0.835, 0.5, 0.7579, 1.0, 0.5521, 0.5016, 0.835, 0.5, 0.7579, 1.0, 0.6575, 1.0, 0.5521, 0.5016, 0.9748, 1.0, 1.0, 1.0, 0.854, 1.0, 0.4493, 1.0, 0.6343, 1.0, 0.2502, 1.0, 0.2651, 1.0, 0.2669, 0.5, 0.5521, 0.5016, 0.477, 1.0, 0.4493, 1.0, 0.2502, 1.0, 0.2457, 1.0, 0.2457, 1.0, 0.2502, 1.0, 0.05101, 1.0, 0.7337, 1.0, 0.8213, 1.0, 0.9116, 1.0, 0.8585, 1.0, 0.8593, 1.0, 0.7176, 1.0, 0.6973, 1.0, 0.7176, 1.0, 0.7059, 1.0, 0.6973, 1.0, 0.7059, 1.0, 0.7337, 1.0, 0.7176, 1.0, 0.8593, 1.0, 0.7059, 1.0, 0.2457, 1.0, 0.2, 1.0, 0.3466, 1.0, 0.5829, 1.0, 0.5349, 1.0, 0.4, 1.0, 0.4636, 1.0, 0.4, 1.0, 0.3466, 1.0, 0.4633, 1.0, 0.5267, 1.0, 0.5349, 1.0, 0.835, 0.5, 0.9748, 1.0, 0.7579, 1.0, 0.05977, 1.0, 0.06532, 0.5, 0.2669, 0.5, 0.2651, 1.0, 0.9266, 0.3593, 0.8235, 0.04491, 0.5217, 0.2249, 0.6579, 0.4601, 0.2, 1.0, 0.04563, 1.0, 0.05977, 1.0, 0.2651, 1.0, 0.7579, 1.0, 0.854, 1.0, 0.6575, 1.0, 0.7579, 1.0, 0.9748, 1.0, 0.854, 1.0, 0.3466, 1.0, 0.2651, 1.0, 0.477, 1.0, 0.4636, 1.0, 0.2651, 1.0, 0.3466, 1.0, 0.2, 1.0, 0.4636, 1.0, 0.477, 1.0, 0.5521, 0.5016, 0.6575, 1.0, 0.9464, 1.0, 0.6343, 1.0, 0.7337, 1.0, 0.9116, 1.0, 0.05633, 0.2504, 0.3888, 0.1248, 0.3257, 0.4654, 0.05101, 1.0, 0.2502, 1.0, -7.451e-08, 1.0, 0.4493, 1.0, 0.7337, 1.0, 0.6343, 1.0, 0.4493, 1.0, 0.5452, 1.0, 0.6973, 1.0, 0.7337, 1.0, 0.6973, 1.0, 0.8585, 1.0, 0.7176, 1.0, 0.8213, 1.0, 0.8593, 1.0, 0.8585, 1.0, 0.9116, 1.0, 0.4493, 1.0, 0.3466, 1.0, 0.5452, 1.0, 0.5452, 1.0, 0.6575, 1.0, 0.6973, 1.0, 0.7337, 1.0, 0.7059, 1.0, 0.8213, 1.0, 0.5829, 1.0, 0.6575, 1.0, 0.5452, 1.0, 0.5416, 1.0, 0.8593, 1.0, 0.8213, 1.0, 0.7059, 1.0, 0.2, 1.0, 0.2457, 1.0, 0.05101, 1.0, 0.04563, 1.0, 0.3466, 1.0, 0.4493, 1.0, 0.2457, 1.0, 0.4, 1.0, 0.5416, 1.0, 0.5452, 1.0, 0.3466, 1.0, 0.4, 1.0, 0.4633, 1.0, 0.5416, 1.0, 0.4, 1.0, 0.4636, 1.0, 0.5829, 1.0, 0.4, 1.0, 0.4, 1.0, 0.5349, 1.0, 0.4, 1.0, 0.4636, 1.0, 0.6575, 1.0, 0.5829, 1.0, 0.5349, 1.0, 0.5829, 1.0, 0.5416, 1.0, 0.4633, 1.0, 0.5267, 1.0, 0.4633, 1.0, 0.4, 1.0, 0.5349, 1.0, 0.8585, 1.0, 0.6973, 1.0, 0.6575, 1.0, 0.854, 1.0, 0.8585, 1.0, 0.854, 1.0, 1.0, 1.0, 0.9116, 1.0])
me_cylinder_001.materials.append(mat_wood)
me_cylinder_001.update()
me_icosphere_001 = bpy.data.meshes.new('Icosphere.001')
me_icosphere_001.from_pydata([(1.193, -1.002, 6.719), (-0.1553, -1.891, 5.322), (-2.908, -0.1268, 4.758), (-2.896, 1.366, 8.043), (0.1774, -0.878, 8.495), (-2.733, -1.689, 7.365), (0.2196, -1.238, 5.869), (1.306, 0.5236, 6.818), (0.2731, 1.069, 6.286), (-0.5638, -0.06828, 5.229), (-1.809, -1.197, 4.797), (-0.6137, 0.6876, 5.405), (-2.819, 2.092, 6.042), (-1.64, 2.354, 6.546), (0.4738, 0.7546, 8.169), (0.1537, -2.724, 6.232), (0.3465, -1.797, 6.942), (-1.847, -2.561, 5.349), (-3.588, 0.975, 6.366), (-2.931, -0.869, 5.283), (-1.114, 1.387, 7.976), (-2.81, 1.614, 7.073), (-3.81, -0.5883, 6.28), (-3.771, 0.817, 7.516), (-1.26, 0.3202, 8.541), (-1.448, -2.336, 6.865), (-1.37, -1.165, 8.271), (-3.581, -0.6912, 7.449), (-3.106, -0.1962, 8.173), (1.724, -1.33, 6.958), (-0.0555, -0.5096, 5.282), (1.691, -2.793, 4.284), (1.073, -1.048, 4.321), (2.171, -2.732, 6.144), (0.4648, -0.8355, 6.98), (0.5682, -2.674, 6.555), (1.153, -2.832, 5.648), (2.882, -1.387, 5.871), (3.058, -2.156, 4.656), (1.827, -0.1567, 6.372), (-0.3563, -0.7348, 6.465), (0.09963, -0.2573, 6.682), (0.1836, -2.795, 5.652), (0.1672, -2.498, 5.07), (2.001, -3.061, 5.098), (0.8082, -3.451, 5.131), (2.544, -0.7384, 4.645), (1.341, 0.226, 5.29), (1.5, -1.921, 3.971), (1.074, 4.418, 5.459), (-1.093, 3.637, 5.519), (-0.7056, 1.214, 5.378), (0.4074, 2.712, 7.781), (0.8304, 1.266, 7.684), (1.297, 3.463, 4.686), (0.1296, 4.69, 6.41), (2.26, 2.214, 5.378), (-0.869, 2.967, 5.347), (-0.07763, 2.005, 5.229), (-1.236, 3.434, 7.027), (-1.901, 3.174, 6.365), (0.7275, 3.719, 7.499), (-0.4543, 3.037, 7.271), (2.246, 2.822, 6.54), (0.8456, 1.015, 5.368), (1.904, 2.15, 7.342), (2.245, 1.57, 6.262), (-0.3366, 0.791, 6.209), (1.265, 0.9661, 6.171), (-0.7511, 1.461, 6.93)], [], [(11, 7, 9), (0, 7, 4), (1, 6, 15), (2, 10, 19), (0, 4, 16), (1, 15, 17), (12, 18, 21), (17, 25, 5), (3, 23, 28), (4, 24, 26), (26, 28, 5), (26, 24, 28), (24, 3, 28), (28, 27, 5), (28, 23, 27), (23, 22, 27), (27, 22, 5), (22, 17, 5), (25, 26, 5), (25, 4, 26), (14, 24, 4), (14, 20, 24), (20, 3, 24), (21, 23, 3), (21, 18, 23), (18, 22, 23), (19, 17, 22), (17, 15, 25), (16, 4, 25), (20, 21, 3), (20, 13, 21), (13, 12, 21), (18, 19, 22), (18, 12, 19), (12, 2, 19), (19, 10, 17), (10, 1, 17), (15, 16, 25), (15, 6, 16), (6, 0, 16), (4, 7, 14), (7, 20, 14), (8, 13, 20), (8, 11, 13), (11, 12, 13), (11, 9, 12), (9, 2, 12), (9, 10, 2), (9, 1, 10), (7, 8, 20), (7, 11, 8), (9, 6, 1), (9, 7, 6), (7, 0, 6), (29, 34, 35), (29, 35, 33), (33, 36, 44), (33, 44, 38), (30, 47, 32), (43, 30, 32), (31, 43, 48), (38, 31, 48), (48, 43, 32), (47, 48, 32), (47, 46, 48), (46, 38, 48), (38, 44, 31), (45, 43, 31), (45, 42, 43), (43, 40, 30), (41, 47, 30), (41, 39, 47), (39, 46, 47), (39, 37, 46), (37, 38, 46), (44, 45, 31), (44, 36, 45), (36, 42, 45), (42, 35, 43), (35, 40, 43), (40, 41, 30), (37, 33, 38), (33, 35, 36), (35, 42, 36), (34, 40, 35), (34, 41, 40), (34, 39, 41), (37, 29, 33), (34, 29, 39), (29, 37, 39), (49, 54, 50), (49, 50, 55), (54, 56, 58), (50, 57, 60), (51, 64, 67), (52, 62, 53), (56, 66, 68), (68, 66, 53), (66, 65, 53), (65, 52, 53), (53, 62, 69), (69, 67, 53), (69, 51, 67), (67, 68, 53), (67, 64, 68), (64, 56, 68), (56, 63, 66), (63, 65, 66), (61, 52, 65), (59, 69, 62), (60, 57, 69), (57, 51, 69), (58, 64, 51), (58, 56, 64), (63, 61, 65), (61, 62, 52), (61, 59, 62), (59, 60, 69), (57, 58, 51), (57, 54, 58), (54, 63, 56), (49, 55, 63), (55, 61, 63), (55, 59, 61), (55, 60, 59), (55, 50, 60), (54, 49, 63), (50, 54, 57)])
me_icosphere_001.materials.append(mat_leaf)
me_icosphere_001.update()
me_cylinder_003 = bpy.data.meshes.new('Cylinder.003')
me_cylinder_003.from_pydata([(0.2185, 0.6374, -1.076), (-0.1457, 0.3876, 0.9189), (0.1295, -1.0, -0.9587), (-0.8047, -0.4586, -0.9393), (0.07529, 0.7793, 3.648), (0.7353, -0.2403, 3.495), (-1.199, 0.1621, 4.617), (-1.104, -0.3281, 6.156), (-0.2899, 0.5073, 4.631), (0.2932, 2.145, 5.441), (-0.407, -0.2573, 3.174), (0.2188, -0.05195, 3.806), (1.359, -0.8958, 4.677), (1.147, -1.365, 4.348), (1.131, -0.7335, 5.257), (0.9698, -1.024, 5.265)], [], [(1, 2, 0), (1, 4, 2), (11, 7, 10), (10, 7, 6), (8, 9, 6), (5, 12, 13), (5, 13, 10), (15, 14, 12), (1, 3, 10), (2, 4, 5), (7, 8, 6), (11, 8, 7), (8, 4, 9), (9, 4, 6), (11, 4, 8), (10, 6, 1), (11, 10, 13), (5, 10, 3, 2), (4, 1, 6), (1, 0, 3), (0, 2, 3), (11, 15, 12, 5), (5, 4, 11), (13, 15, 11), (15, 13, 12)])
_uv = me_cylinder_003.uv_layers.new(name='UVMap')
_uv.uv.foreach_set('vector', [0.9108, 1.0, 0.5454, 0.5462, 0.9156, 0.5, 0.9108, 1.0, 0.7773, 1.0, 0.5454, 0.5462, 0.5353, 1.0, 0.5758, 1.0, 0.2784, 1.0, 0.2784, 1.0, 0.5758, 1.0, 0.05101, 1.0, 0.7146, 1.0, 0.7916, 1.0, 0.9116, 1.0, 0.5211, 1.0, 0.5349, 1.0, 0.4, 1.0, 0.5211, 1.0, 0.4, 1.0, 0.2784, 1.0, 0.4633, 1.0, 0.5267, 1.0, 0.5349, 1.0, 0.05535, 1.0, 0.2667, 0.5564, 0.2784, 1.0, 0.5454, 0.5462, 0.7773, 1.0, 0.5211, 1.0, 0.5758, 1.0, 0.7146, 1.0, 0.9116, 1.0, 0.5353, 1.0, 0.7146, 1.0, 0.5758, 1.0, 0.7146, 1.0, 0.7773, 1.0, 0.7916, 1.0, 0.7916, 1.0, 0.7773, 1.0, 0.9116, 1.0, 0.5353, 1.0, 0.7773, 1.0, 0.7146, 1.0, 0.2784, 1.0, 0.05101, 1.0, 0.05535, 1.0, 0.5353, 1.0, 0.2784, 1.0, 0.4, 1.0, 0.5211, 1.0, 0.2784, 1.0, 0.2667, 0.5564, 0.5454, 0.5462, 0.7773, 1.0, 0.9108, 1.0, 0.9116, 1.0, 0.05535, 1.0, 0.06532, 0.5, 0.2667, 0.5564, 0.7953, 0.4085, 0.8235, 0.04491, 0.5217, 0.2249, 0.5353, 1.0, 0.4633, 1.0, 0.5349, 1.0, 0.5211, 1.0, 0.5211, 1.0, 0.7773, 1.0, 0.5353, 1.0, 0.4, 1.0, 0.4633, 1.0, 0.5353, 1.0, 0.4633, 1.0, 0.4, 1.0, 0.5349, 1.0])
me_cylinder_003.materials.append(mat_wood)
me_cylinder_003.update()
me_icosphere_002 = bpy.data.meshes.new('Icosphere.002')
me_icosphere_002.from_pydata([(0.7375, -1.545, 6.898), (0.03904, -0.987, 8.556), (-1.875, -2.812, 6.066), (1.259, 0.5277, 6.721), (-0.5299, 0.4516, 5.338), (-0.2128, 0.871, 8.445), (0.07781, -2.425, 5.817), (-2.724, 2.301, 6.079), (-2.633, -0.4896, 4.766), (-3.442, 1.096, 7.87), (-3.954, -0.396, 7.461), (2.566, -2.078, 6.49), (-0.366, -0.3691, 6.531), (3.178, -1.728, 4.559), (0.3258, -2.7, 6.193), (0.7192, -3.436, 4.943), (1.566, 0.3604, 5.76), (1.397, -1.703, 3.978), (0.1447, 4.377, 7.297), (-0.0267, 0.8836, 7.283), (1.257, 3.882, 4.815), (2.389, 1.805, 5.749), (-1.039, 3.497, 5.392), (-1.881, 3.23, 6.635), (2.268, 2.574, 6.977), (-0.1542, 0.6765, 5.485)], [], [(0, 3, 1), (1, 10, 2), (1, 5, 10), (5, 9, 10), (7, 10, 9), (8, 2, 10), (0, 1, 2), (5, 7, 9), (7, 8, 10), (8, 6, 2), (6, 0, 2), (1, 3, 5), (3, 7, 5), (3, 4, 7), (4, 8, 7), (4, 6, 8), (4, 3, 6), (3, 0, 6), (11, 12, 14), (11, 14, 15), (11, 15, 13), (12, 16, 17), (15, 12, 17), (13, 15, 17), (16, 13, 17), (16, 11, 13), (14, 12, 15), (12, 11, 16), (20, 22, 18), (20, 21, 25), (18, 23, 19), (25, 21, 19), (21, 24, 19), (24, 18, 19), (23, 22, 19), (22, 25, 19), (22, 20, 25), (20, 24, 21), (20, 18, 24), (18, 22, 23)])
me_icosphere_002.materials.append(mat_leaf)
me_icosphere_002.update()

# ---- objects
ob_tree_a = bpy.data.objects.new('tree-a', None)
ob_player = bpy.data.objects.new('player', me_cylinder)
ob_tree_a_0_0_25 = bpy.data.objects.new('tree-a_0_0.25', me_cylinder_002)
ob_leafs = bpy.data.objects.new('leafs', me_icosphere)
ob_tree_a_1_0_1 = bpy.data.objects.new('tree-a_1_0.1', me_cylinder_001)
ob_leafs_001 = bpy.data.objects.new('leafs.001', me_icosphere_001)
ob_tree_a_2 = bpy.data.objects.new('tree-a_2_', me_cylinder_003)
ob_leafs_002 = bpy.data.objects.new('leafs.002', me_icosphere_002)

# ---- transforms, parenting, visibility, modifiers, constraints
ob_tree_a.location = (0.0, 0.0, 0.0)
ob_player.location = (4.561, 0.0, 1.0)
ob_player.scale = (0.5, 0.5, 1.0)
ob_tree_a_0_0_25.parent = ob_tree_a
ob_tree_a_0_0_25.location = (0.0, 0.0, 0.0)
ob_leafs.parent = ob_tree_a_0_0_25
ob_leafs.location = (0.0, 0.0, 0.0)
ob_tree_a_1_0_1.parent = ob_tree_a
ob_tree_a_1_0_1.location = (0.0, 0.0, 0.0)
ob_leafs_001.parent = ob_tree_a_1_0_1
ob_leafs_001.location = (0.0, 0.0, 0.0)
ob_tree_a_2.parent = ob_tree_a
ob_tree_a_2.location = (0.0, 0.0, 0.0)
ob_leafs_002.parent = ob_tree_a_2
ob_leafs_002.location = (0.0, 0.0, 0.0)

# ---- collection membership
scene.collection.objects.link(ob_tree_a)
scene.collection.objects.link(ob_player)
scene.collection.objects.link(ob_tree_a_0_0_25)
scene.collection.objects.link(ob_leafs)
scene.collection.objects.link(ob_tree_a_1_0_1)
scene.collection.objects.link(ob_leafs_001)
scene.collection.objects.link(ob_tree_a_2)
scene.collection.objects.link(ob_leafs_002)

# ---- scene / render settings (as saved in the file)
scene.frame_start = 1; scene.frame_end = 250; scene.frame_set(50)
scene.render.engine = 'BLENDER_EEVEE_NEXT'
scene.cycles.sampling_pattern = 'TABULATED_SOBOL'
scene.cycles.use_light_tree = False
scene.view_settings.view_transform = 'Filmic'
bpy.context.view_layer.update()

# ---- added for rendering (the .blend has no active camera and no usable light): camera, sun
cam_auto = bpy.data.cameras.new('AutoCamera')
cam_auto.lens = 50.0
cam_auto.sensor_width = 36.0
cam_auto.clip_end = 1000.0
ob_auto_camera = bpy.data.objects.new('AutoCamera', cam_auto)
scene.collection.objects.link(ob_auto_camera)
ob_auto_camera.location = (14.9068, -16.6042, 15.2131)
ob_auto_camera.rotation_euler = (1.09748, -7.21219e-08, 0.694738)
scene.camera = ob_auto_camera
light_auto_sun = bpy.data.lights.new('AutoSun', 'SUN')
light_auto_sun.energy = 3.0
light_auto_sun.angle = 0.0523599
ob_auto_sun = bpy.data.objects.new('AutoSun', light_auto_sun)
scene.collection.objects.link(ob_auto_sun)
ob_auto_sun.rotation_euler = (0.872665, 0.174533, 0.523599)
bpy.context.view_layer.update()
